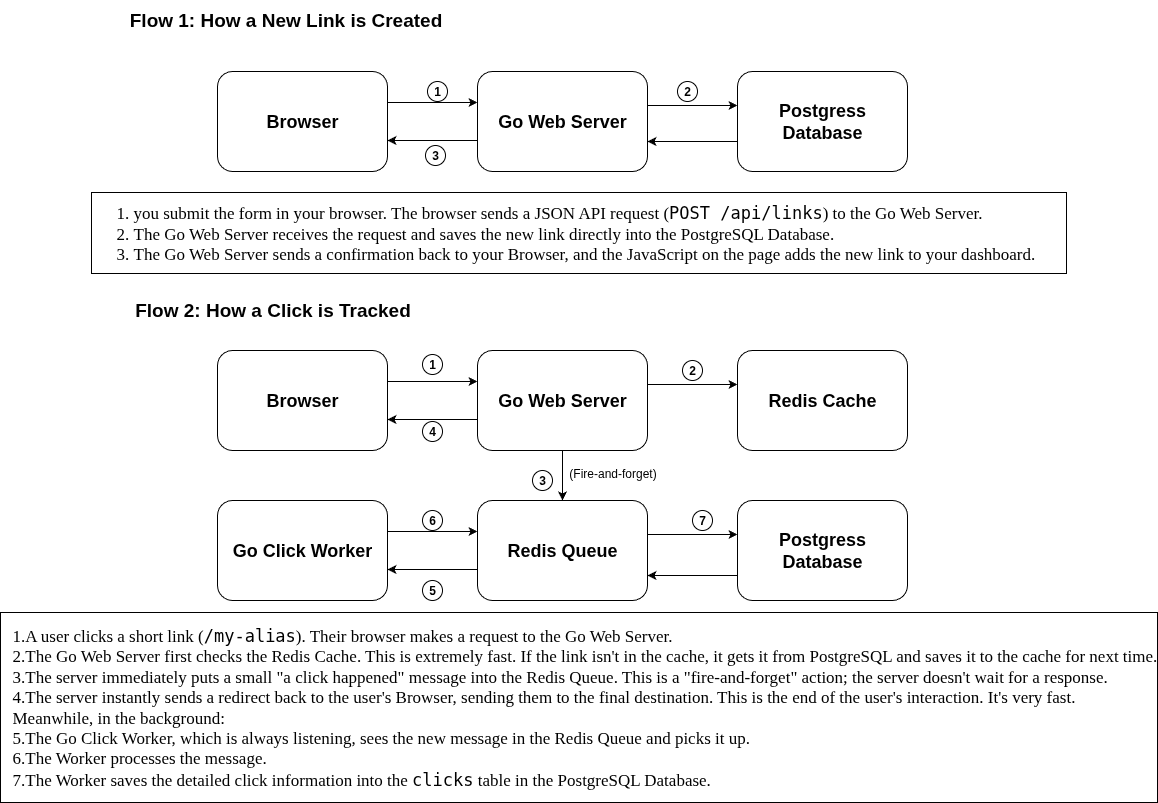

The diagram above was exported from draw.io. Its source (the exported page's mxGraphModel, read from the mxfile embedded in the PNG):
<mxGraphModel dx="1234" dy="696" grid="1" gridSize="10" guides="1" tooltips="1" connect="1" arrows="1" fold="1" page="1" pageScale="1" pageWidth="1169" pageHeight="827" background="#FFFFFF" math="0" shadow="0">
  <root>
    <mxCell id="0" />
    <mxCell id="1" parent="0" />
    <mxCell id="lz2oWt0tUddexmQJE5k5-1" value="Browser" style="rounded=1;whiteSpace=wrap;html=1;fontSize=18;fontStyle=1" vertex="1" parent="1">
      <mxGeometry x="225" y="89" width="170" height="100" as="geometry" />
    </mxCell>
    <mxCell id="lz2oWt0tUddexmQJE5k5-5" value="" style="edgeStyle=orthogonalEdgeStyle;rounded=0;orthogonalLoop=1;jettySize=auto;html=1;" edge="1" parent="1">
      <mxGeometry relative="1" as="geometry">
        <mxPoint x="655" y="123" as="sourcePoint" />
        <mxPoint x="745" y="123" as="targetPoint" />
      </mxGeometry>
    </mxCell>
    <mxCell id="lz2oWt0tUddexmQJE5k5-7" value="" style="edgeStyle=orthogonalEdgeStyle;rounded=0;orthogonalLoop=1;jettySize=auto;html=1;" edge="1" parent="1">
      <mxGeometry relative="1" as="geometry">
        <mxPoint x="485" y="158" as="sourcePoint" />
        <mxPoint x="395" y="158" as="targetPoint" />
      </mxGeometry>
    </mxCell>
    <mxCell id="lz2oWt0tUddexmQJE5k5-2" value="Go Web Server" style="rounded=1;whiteSpace=wrap;html=1;fontSize=18;fontStyle=1" vertex="1" parent="1">
      <mxGeometry x="485" y="89" width="170" height="100" as="geometry" />
    </mxCell>
    <mxCell id="lz2oWt0tUddexmQJE5k5-6" value="" style="edgeStyle=orthogonalEdgeStyle;rounded=0;orthogonalLoop=1;jettySize=auto;html=1;" edge="1" parent="1">
      <mxGeometry relative="1" as="geometry">
        <mxPoint x="745" y="159" as="sourcePoint" />
        <mxPoint x="655" y="159" as="targetPoint" />
      </mxGeometry>
    </mxCell>
    <mxCell id="lz2oWt0tUddexmQJE5k5-3" value="Postgress Database" style="rounded=1;whiteSpace=wrap;html=1;fontSize=18;fontStyle=1" vertex="1" parent="1">
      <mxGeometry x="745" y="89" width="170" height="100" as="geometry" />
    </mxCell>
    <mxCell id="lz2oWt0tUddexmQJE5k5-4" value="" style="endArrow=classic;html=1;rounded=0;entryX=0;entryY=0.5;entryDx=0;entryDy=0;" edge="1" parent="1">
      <mxGeometry width="50" height="50" relative="1" as="geometry">
        <mxPoint x="395" y="120" as="sourcePoint" />
        <mxPoint x="485" y="120" as="targetPoint" />
      </mxGeometry>
    </mxCell>
    <mxCell id="lz2oWt0tUddexmQJE5k5-8" value="1" style="ellipse;whiteSpace=wrap;html=1;aspect=fixed;fontStyle=1" vertex="1" parent="1">
      <mxGeometry x="435" y="99" width="20" height="20" as="geometry" />
    </mxCell>
    <mxCell id="lz2oWt0tUddexmQJE5k5-12" value="2" style="ellipse;whiteSpace=wrap;html=1;aspect=fixed;fontStyle=1" vertex="1" parent="1">
      <mxGeometry x="685" y="99" width="20" height="20" as="geometry" />
    </mxCell>
    <mxCell id="lz2oWt0tUddexmQJE5k5-13" value="3" style="ellipse;whiteSpace=wrap;html=1;aspect=fixed;fontStyle=1" vertex="1" parent="1">
      <mxGeometry x="433" y="163" width="20" height="20" as="geometry" />
    </mxCell>
    <mxCell id="lz2oWt0tUddexmQJE5k5-15" value="&lt;ol style=&quot;text-wrap-mode: nowrap;&quot;&gt;&lt;li&gt;&lt;span style=&quot;background-color: transparent; color: light-dark(rgb(0, 0, 0), rgb(255, 255, 255));&quot;&gt;you submit the form&lt;/span&gt;&lt;span style=&quot;background-color: transparent; color: light-dark(rgb(0, 0, 0), rgb(255, 255, 255));&quot;&gt;&amp;nbsp;in your browser. The browser sends a JSON API request (&lt;/span&gt;&lt;code style=&quot;background-color: transparent; color: light-dark(rgb(0, 0, 0), rgb(255, 255, 255));&quot;&gt;POST /api/links&lt;/code&gt;&lt;span style=&quot;background-color: transparent; color: light-dark(rgb(0, 0, 0), rgb(255, 255, 255));&quot;&gt;) to the&amp;nbsp;&lt;/span&gt;&lt;span style=&quot;background-color: transparent; color: light-dark(rgb(0, 0, 0), rgb(255, 255, 255));&quot;&gt;Go Web Server&lt;/span&gt;&lt;span style=&quot;background-color: transparent; color: light-dark(rgb(0, 0, 0), rgb(255, 255, 255));&quot;&gt;.&lt;/span&gt;&lt;/li&gt;&lt;li&gt;The&amp;nbsp;&lt;span style=&quot;background-color: transparent; color: light-dark(rgb(0, 0, 0), rgb(255, 255, 255));&quot;&gt;Go Web Server&lt;/span&gt;&lt;span style=&quot;background-color: transparent; color: light-dark(rgb(0, 0, 0), rgb(255, 255, 255));&quot;&gt;&amp;nbsp;receives the request and saves the new link directly into the&amp;nbsp;&lt;/span&gt;&lt;span style=&quot;background-color: transparent; color: light-dark(rgb(0, 0, 0), rgb(255, 255, 255));&quot;&gt;PostgreSQL Database&lt;/span&gt;&lt;span style=&quot;background-color: transparent; color: light-dark(rgb(0, 0, 0), rgb(255, 255, 255));&quot;&gt;.&lt;/span&gt;&lt;/li&gt;&lt;li&gt;The&amp;nbsp;&lt;span style=&quot;background-color: transparent; color: light-dark(rgb(0, 0, 0), rgb(255, 255, 255));&quot;&gt;Go Web Server&lt;/span&gt;&lt;span style=&quot;background-color: transparent; color: light-dark(rgb(0, 0, 0), rgb(255, 255, 255));&quot;&gt;&amp;nbsp;sends a confirmation back to your&amp;nbsp;&lt;/span&gt;&lt;span style=&quot;background-color: transparent; color: light-dark(rgb(0, 0, 0), rgb(255, 255, 255));&quot;&gt;Browser&lt;/span&gt;&lt;span style=&quot;background-color: transparent; color: light-dark(rgb(0, 0, 0), rgb(255, 255, 255));&quot;&gt;, and the JavaScript on the page adds the new link to your dashboard.&lt;/span&gt;&lt;/li&gt;&lt;/ol&gt;" style="rounded=0;html=1;whiteSpace=wrap;fontStyle=0;align=left;fontFamily=Times New Roman;fontSize=17;" vertex="1" parent="1">
      <mxGeometry x="99" y="210" width="975" height="81" as="geometry" />
    </mxCell>
    <mxCell id="lz2oWt0tUddexmQJE5k5-16" value="Flow 1: How a New Link is Created" style="text;html=1;align=center;verticalAlign=middle;resizable=0;points=[];autosize=1;strokeColor=none;fillColor=none;fontStyle=1;fontSize=19;" vertex="1" parent="1">
      <mxGeometry x="133" y="18" width="320" height="40" as="geometry" />
    </mxCell>
    <mxCell id="lz2oWt0tUddexmQJE5k5-17" value="Flow 2: How a Click is Tracked" style="text;html=1;align=center;verticalAlign=middle;resizable=0;points=[];autosize=1;strokeColor=none;fillColor=none;fontStyle=1;fontSize=19;" vertex="1" parent="1">
      <mxGeometry x="140" y="308" width="280" height="40" as="geometry" />
    </mxCell>
    <mxCell id="lz2oWt0tUddexmQJE5k5-18" value="Browser" style="rounded=1;whiteSpace=wrap;html=1;fontSize=18;fontStyle=1" vertex="1" parent="1">
      <mxGeometry x="225" y="368" width="170" height="100" as="geometry" />
    </mxCell>
    <mxCell id="lz2oWt0tUddexmQJE5k5-19" value="" style="edgeStyle=orthogonalEdgeStyle;rounded=0;orthogonalLoop=1;jettySize=auto;html=1;" edge="1" parent="1">
      <mxGeometry relative="1" as="geometry">
        <mxPoint x="655" y="402" as="sourcePoint" />
        <mxPoint x="745" y="402" as="targetPoint" />
      </mxGeometry>
    </mxCell>
    <mxCell id="lz2oWt0tUddexmQJE5k5-20" value="" style="edgeStyle=orthogonalEdgeStyle;rounded=0;orthogonalLoop=1;jettySize=auto;html=1;" edge="1" parent="1">
      <mxGeometry relative="1" as="geometry">
        <mxPoint x="485" y="437" as="sourcePoint" />
        <mxPoint x="395" y="437" as="targetPoint" />
      </mxGeometry>
    </mxCell>
    <mxCell id="lz2oWt0tUddexmQJE5k5-35" style="edgeStyle=orthogonalEdgeStyle;rounded=0;orthogonalLoop=1;jettySize=auto;html=1;exitX=0.5;exitY=1;exitDx=0;exitDy=0;entryX=0.5;entryY=0;entryDx=0;entryDy=0;" edge="1" parent="1" source="lz2oWt0tUddexmQJE5k5-21" target="lz2oWt0tUddexmQJE5k5-31">
      <mxGeometry relative="1" as="geometry" />
    </mxCell>
    <mxCell id="lz2oWt0tUddexmQJE5k5-21" value="Go Web Server" style="rounded=1;whiteSpace=wrap;html=1;fontSize=18;fontStyle=1" vertex="1" parent="1">
      <mxGeometry x="485" y="368" width="170" height="100" as="geometry" />
    </mxCell>
    <mxCell id="lz2oWt0tUddexmQJE5k5-23" value="Redis Cache" style="rounded=1;whiteSpace=wrap;html=1;fontSize=18;fontStyle=1" vertex="1" parent="1">
      <mxGeometry x="745" y="368" width="170" height="100" as="geometry" />
    </mxCell>
    <mxCell id="lz2oWt0tUddexmQJE5k5-24" value="" style="endArrow=classic;html=1;rounded=0;entryX=0;entryY=0.5;entryDx=0;entryDy=0;" edge="1" parent="1">
      <mxGeometry width="50" height="50" relative="1" as="geometry">
        <mxPoint x="395" y="399" as="sourcePoint" />
        <mxPoint x="485" y="399" as="targetPoint" />
      </mxGeometry>
    </mxCell>
    <mxCell id="lz2oWt0tUddexmQJE5k5-28" value="Go Click Worker" style="rounded=1;whiteSpace=wrap;html=1;fontSize=18;fontStyle=1" vertex="1" parent="1">
      <mxGeometry x="225" y="518" width="170" height="100" as="geometry" />
    </mxCell>
    <mxCell id="lz2oWt0tUddexmQJE5k5-29" value="" style="edgeStyle=orthogonalEdgeStyle;rounded=0;orthogonalLoop=1;jettySize=auto;html=1;" edge="1" parent="1">
      <mxGeometry relative="1" as="geometry">
        <mxPoint x="655" y="552" as="sourcePoint" />
        <mxPoint x="745" y="552" as="targetPoint" />
      </mxGeometry>
    </mxCell>
    <mxCell id="lz2oWt0tUddexmQJE5k5-30" value="" style="edgeStyle=orthogonalEdgeStyle;rounded=0;orthogonalLoop=1;jettySize=auto;html=1;" edge="1" parent="1">
      <mxGeometry relative="1" as="geometry">
        <mxPoint x="485" y="587" as="sourcePoint" />
        <mxPoint x="395" y="587" as="targetPoint" />
      </mxGeometry>
    </mxCell>
    <mxCell id="lz2oWt0tUddexmQJE5k5-31" value="Redis Queue" style="rounded=1;whiteSpace=wrap;html=1;fontSize=18;fontStyle=1" vertex="1" parent="1">
      <mxGeometry x="485" y="518" width="170" height="100" as="geometry" />
    </mxCell>
    <mxCell id="lz2oWt0tUddexmQJE5k5-34" style="edgeStyle=orthogonalEdgeStyle;rounded=0;orthogonalLoop=1;jettySize=auto;html=1;exitX=0;exitY=0.75;exitDx=0;exitDy=0;entryX=1;entryY=0.75;entryDx=0;entryDy=0;" edge="1" parent="1" source="lz2oWt0tUddexmQJE5k5-32" target="lz2oWt0tUddexmQJE5k5-31">
      <mxGeometry relative="1" as="geometry" />
    </mxCell>
    <mxCell id="lz2oWt0tUddexmQJE5k5-32" value="Postgress Database" style="rounded=1;whiteSpace=wrap;html=1;fontSize=18;fontStyle=1" vertex="1" parent="1">
      <mxGeometry x="745" y="518" width="170" height="100" as="geometry" />
    </mxCell>
    <mxCell id="lz2oWt0tUddexmQJE5k5-33" value="" style="endArrow=classic;html=1;rounded=0;entryX=0;entryY=0.5;entryDx=0;entryDy=0;" edge="1" parent="1">
      <mxGeometry width="50" height="50" relative="1" as="geometry">
        <mxPoint x="395" y="549" as="sourcePoint" />
        <mxPoint x="485" y="549" as="targetPoint" />
      </mxGeometry>
    </mxCell>
    <mxCell id="lz2oWt0tUddexmQJE5k5-36" value="(Fire-and-forget)" style="text;html=1;align=center;verticalAlign=middle;resizable=0;points=[];autosize=1;strokeColor=none;fillColor=none;" vertex="1" parent="1">
      <mxGeometry x="565" y="476" width="110" height="30" as="geometry" />
    </mxCell>
    <mxCell id="lz2oWt0tUddexmQJE5k5-37" value="1" style="ellipse;whiteSpace=wrap;html=1;aspect=fixed;fontStyle=1" vertex="1" parent="1">
      <mxGeometry x="430" y="372" width="20" height="20" as="geometry" />
    </mxCell>
    <mxCell id="lz2oWt0tUddexmQJE5k5-38" value="2" style="ellipse;whiteSpace=wrap;html=1;aspect=fixed;fontStyle=1" vertex="1" parent="1">
      <mxGeometry x="690" y="378" width="20" height="20" as="geometry" />
    </mxCell>
    <mxCell id="lz2oWt0tUddexmQJE5k5-39" value="3" style="ellipse;whiteSpace=wrap;html=1;aspect=fixed;fontStyle=1" vertex="1" parent="1">
      <mxGeometry x="540" y="488" width="20" height="20" as="geometry" />
    </mxCell>
    <mxCell id="lz2oWt0tUddexmQJE5k5-40" value="4" style="ellipse;whiteSpace=wrap;html=1;aspect=fixed;fontStyle=1" vertex="1" parent="1">
      <mxGeometry x="430" y="439" width="20" height="20" as="geometry" />
    </mxCell>
    <mxCell id="lz2oWt0tUddexmQJE5k5-41" value="5" style="ellipse;whiteSpace=wrap;html=1;aspect=fixed;fontStyle=1" vertex="1" parent="1">
      <mxGeometry x="430" y="598" width="20" height="20" as="geometry" />
    </mxCell>
    <mxCell id="lz2oWt0tUddexmQJE5k5-42" value="6" style="ellipse;whiteSpace=wrap;html=1;aspect=fixed;fontStyle=1" vertex="1" parent="1">
      <mxGeometry x="430" y="528" width="20" height="20" as="geometry" />
    </mxCell>
    <mxCell id="lz2oWt0tUddexmQJE5k5-43" value="7" style="ellipse;whiteSpace=wrap;html=1;aspect=fixed;fontStyle=1" vertex="1" parent="1">
      <mxGeometry x="700" y="528" width="20" height="20" as="geometry" />
    </mxCell>
    <mxCell id="lz2oWt0tUddexmQJE5k5-44" value="&lt;span style=&quot;text-wrap-mode: nowrap; background-color: transparent; color: light-dark(rgb(0, 0, 0), rgb(255, 255, 255));&quot;&gt;1.A user clicks a short link (&lt;/span&gt;&lt;code style=&quot;text-wrap-mode: nowrap; background-color: transparent; color: light-dark(rgb(0, 0, 0), rgb(255, 255, 255));&quot;&gt;/my-alias&lt;/code&gt;&lt;span style=&quot;text-wrap-mode: nowrap; background-color: transparent; color: light-dark(rgb(0, 0, 0), rgb(255, 255, 255));&quot;&gt;). Their browser makes a request to the &lt;/span&gt;&lt;span style=&quot;text-wrap-mode: nowrap; background-color: transparent; color: light-dark(rgb(0, 0, 0), rgb(255, 255, 255));&quot;&gt;Go Web Server&lt;/span&gt;&lt;span style=&quot;text-wrap-mode: nowrap; background-color: transparent; color: light-dark(rgb(0, 0, 0), rgb(255, 255, 255));&quot;&gt;.&lt;/span&gt;&lt;br&gt;&lt;span style=&quot;text-wrap-mode: nowrap; background-color: transparent; color: light-dark(rgb(0, 0, 0), rgb(255, 255, 255));&quot;&gt;2.The &lt;/span&gt;&lt;span style=&quot;text-wrap-mode: nowrap; background-color: transparent; color: light-dark(rgb(0, 0, 0), rgb(255, 255, 255));&quot;&gt;Go Web Server&lt;/span&gt;&lt;span style=&quot;text-wrap-mode: nowrap; background-color: transparent; color: light-dark(rgb(0, 0, 0), rgb(255, 255, 255));&quot;&gt; first checks the &lt;/span&gt;&lt;span style=&quot;text-wrap-mode: nowrap; background-color: transparent; color: light-dark(rgb(0, 0, 0), rgb(255, 255, 255));&quot;&gt;Redis Cache&lt;/span&gt;&lt;span style=&quot;text-wrap-mode: nowrap; background-color: transparent; color: light-dark(rgb(0, 0, 0), rgb(255, 255, 255));&quot;&gt;. This is extremely fast. If the link isn't in the cache, it gets it from PostgreSQL and saves it to the cache for next time.&lt;/span&gt;&lt;br&gt;&lt;span style=&quot;text-wrap-mode: nowrap; background-color: transparent; color: light-dark(rgb(0, 0, 0), rgb(255, 255, 255));&quot;&gt;3.The server immediately puts a small &quot;a click happened&quot; message into the &lt;/span&gt;&lt;span style=&quot;text-wrap-mode: nowrap; background-color: transparent; color: light-dark(rgb(0, 0, 0), rgb(255, 255, 255));&quot;&gt;Redis Queue&lt;/span&gt;&lt;span style=&quot;text-wrap-mode: nowrap; background-color: transparent; color: light-dark(rgb(0, 0, 0), rgb(255, 255, 255));&quot;&gt;. This is a &quot;fire-and-forget&quot; action; the server doesn't wait for a response.&lt;/span&gt;&lt;br&gt;&lt;span style=&quot;text-wrap-mode: nowrap; background-color: transparent; color: light-dark(rgb(0, 0, 0), rgb(255, 255, 255));&quot;&gt;4.The server instantly sends a &lt;/span&gt;&lt;span style=&quot;text-wrap-mode: nowrap; background-color: transparent; color: light-dark(rgb(0, 0, 0), rgb(255, 255, 255));&quot;&gt;redirect&lt;/span&gt;&lt;span style=&quot;text-wrap-mode: nowrap; background-color: transparent; color: light-dark(rgb(0, 0, 0), rgb(255, 255, 255));&quot;&gt; back to the user's &lt;/span&gt;&lt;span style=&quot;text-wrap-mode: nowrap; background-color: transparent; color: light-dark(rgb(0, 0, 0), rgb(255, 255, 255));&quot;&gt;Browser&lt;/span&gt;&lt;span style=&quot;text-wrap-mode: nowrap; background-color: transparent; color: light-dark(rgb(0, 0, 0), rgb(255, 255, 255));&quot;&gt;, sending them to the final destination. &lt;/span&gt;&lt;span style=&quot;text-wrap-mode: nowrap; background-color: transparent; color: light-dark(rgb(0, 0, 0), rgb(255, 255, 255));&quot;&gt;This is the end of the user's interaction.&lt;/span&gt;&lt;span style=&quot;text-wrap-mode: nowrap; background-color: transparent; color: light-dark(rgb(0, 0, 0), rgb(255, 255, 255));&quot;&gt; It's very fast.&lt;/span&gt;&lt;br&gt;&lt;span style=&quot;text-wrap-mode: nowrap; background-color: transparent; color: light-dark(rgb(0, 0, 0), rgb(255, 255, 255));&quot;&gt;Meanwhile, in the background:&lt;/span&gt;&lt;div&gt;&lt;span style=&quot;background-color: transparent; color: light-dark(rgb(0, 0, 0), rgb(255, 255, 255)); text-wrap-mode: nowrap;&quot;&gt;&lt;span&gt;5.&lt;/span&gt;&lt;/span&gt;&lt;span style=&quot;background-color: transparent; color: light-dark(rgb(0, 0, 0), rgb(255, 255, 255));&quot;&gt;The &lt;/span&gt;&lt;span style=&quot;background-color: transparent; color: light-dark(rgb(0, 0, 0), rgb(255, 255, 255));&quot;&gt;Go Click Worker&lt;/span&gt;&lt;span style=&quot;background-color: transparent; color: light-dark(rgb(0, 0, 0), rgb(255, 255, 255));&quot;&gt;, which is always listening, sees the new message in the &lt;/span&gt;&lt;span style=&quot;background-color: transparent; color: light-dark(rgb(0, 0, 0), rgb(255, 255, 255));&quot;&gt;Redis Queue&lt;/span&gt;&lt;span style=&quot;background-color: transparent; color: light-dark(rgb(0, 0, 0), rgb(255, 255, 255));&quot;&gt; and picks it up.&lt;/span&gt;&lt;div&gt;&lt;span style=&quot;background-color: transparent; color: light-dark(rgb(0, 0, 0), rgb(255, 255, 255));&quot;&gt;6.The &lt;/span&gt;&lt;span style=&quot;background-color: transparent; color: light-dark(rgb(0, 0, 0), rgb(255, 255, 255));&quot;&gt;Worker&lt;/span&gt;&lt;span style=&quot;background-color: transparent; color: light-dark(rgb(0, 0, 0), rgb(255, 255, 255));&quot;&gt; processes the message.&lt;/span&gt;&lt;/div&gt;&lt;div&gt;&lt;span style=&quot;background-color: transparent; color: light-dark(rgb(0, 0, 0), rgb(255, 255, 255));&quot;&gt;7.The &lt;/span&gt;&lt;span style=&quot;background-color: transparent; color: light-dark(rgb(0, 0, 0), rgb(255, 255, 255));&quot;&gt;Worker&lt;/span&gt;&lt;span style=&quot;background-color: transparent; color: light-dark(rgb(0, 0, 0), rgb(255, 255, 255));&quot;&gt; saves the detailed click information into the &lt;/span&gt;&lt;code style=&quot;background-color: transparent; color: light-dark(rgb(0, 0, 0), rgb(255, 255, 255));&quot;&gt;clicks&lt;/code&gt;&lt;span style=&quot;background-color: transparent; color: light-dark(rgb(0, 0, 0), rgb(255, 255, 255));&quot;&gt; table in the &lt;/span&gt;&lt;span style=&quot;background-color: transparent; color: light-dark(rgb(0, 0, 0), rgb(255, 255, 255));&quot;&gt;PostgreSQL Database&lt;/span&gt;&lt;span style=&quot;background-color: transparent; color: light-dark(rgb(0, 0, 0), rgb(255, 255, 255));&quot;&gt;.&lt;/span&gt;&lt;/div&gt;&lt;/div&gt;" style="rounded=0;html=1;whiteSpace=wrap;fontStyle=0;align=left;verticalAlign=middle;spacing=12;spacingBottom=0;fontSize=17;fontFamily=Times New Roman;" vertex="1" parent="1">
      <mxGeometry x="8" y="630" width="1157" height="190" as="geometry" />
    </mxCell>
  </root>
</mxGraphModel>